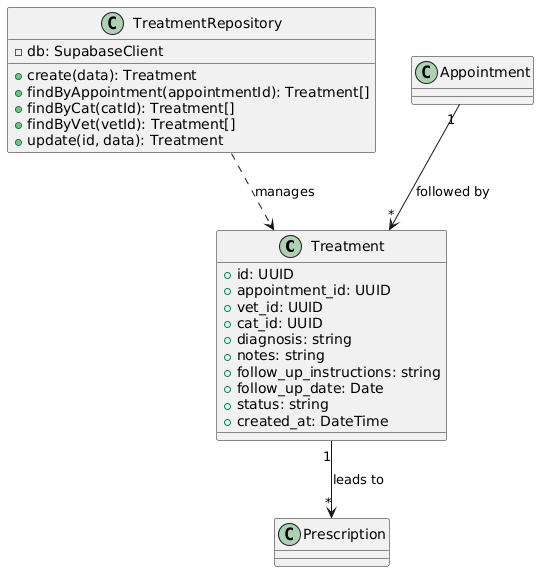

The diagram above was rendered by PlantUML. Its source (embedded in the PNG):
@startuml
class Treatment {
    +id: UUID
    +appointment_id: UUID
    +vet_id: UUID
    +cat_id: UUID
    +diagnosis: string
    +notes: string
    +follow_up_instructions: string
    +follow_up_date: Date
    +status: string
    +created_at: DateTime
}

class TreatmentRepository {
    -db: SupabaseClient
    +create(data): Treatment
    +findByAppointment(appointmentId): Treatment[]
    +findByCat(catId): Treatment[]
    +findByVet(vetId): Treatment[]
    +update(id, data): Treatment
}

Appointment "1" --> "*" Treatment : followed by
Treatment "1" --> "*" Prescription : leads to
TreatmentRepository ..> Treatment : manages
@enduml